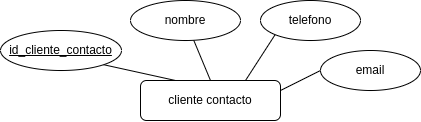

The diagram above was exported from draw.io. Its source (the exported page's mxGraphModel, read from the mxfile embedded in the PNG):
<mxGraphModel dx="1195" dy="705" grid="1" gridSize="10" guides="1" tooltips="1" connect="1" arrows="1" fold="1" page="1" pageScale="1" pageWidth="700" pageHeight="500" math="0" shadow="0">
  <root>
    <mxCell id="0" />
    <mxCell id="1" parent="0" />
    <mxCell id="a_OA7wLx6OEYkdxGBAvB-6" style="edgeStyle=none;rounded=1;orthogonalLoop=1;jettySize=auto;html=1;exitX=0.5;exitY=0;exitDx=0;exitDy=0;startArrow=none;startFill=0;endArrow=none;endFill=0;" parent="1" source="a_OA7wLx6OEYkdxGBAvB-1" target="a_OA7wLx6OEYkdxGBAvB-4" edge="1">
      <mxGeometry relative="1" as="geometry" />
    </mxCell>
    <mxCell id="mw3FvnGaPON_835Hg_cf-22" style="edgeStyle=none;rounded=0;orthogonalLoop=1;jettySize=auto;html=1;exitX=0.75;exitY=0;exitDx=0;exitDy=0;entryX=0;entryY=1;entryDx=0;entryDy=0;endArrow=none;endFill=0;" edge="1" parent="1" source="a_OA7wLx6OEYkdxGBAvB-1" target="mw3FvnGaPON_835Hg_cf-12">
      <mxGeometry relative="1" as="geometry" />
    </mxCell>
    <mxCell id="mw3FvnGaPON_835Hg_cf-46" style="edgeStyle=none;rounded=0;orthogonalLoop=1;jettySize=auto;html=1;exitX=1;exitY=0.25;exitDx=0;exitDy=0;entryX=0;entryY=0.5;entryDx=0;entryDy=0;endArrow=none;endFill=0;" edge="1" parent="1" source="a_OA7wLx6OEYkdxGBAvB-1" target="mw3FvnGaPON_835Hg_cf-45">
      <mxGeometry relative="1" as="geometry" />
    </mxCell>
    <mxCell id="a_OA7wLx6OEYkdxGBAvB-1" value="cliente contacto" style="whiteSpace=wrap;html=1;align=center;rounded=1;" parent="1" vertex="1">
      <mxGeometry x="270" y="260" width="140" height="40" as="geometry" />
    </mxCell>
    <mxCell id="a_OA7wLx6OEYkdxGBAvB-3" style="rounded=1;orthogonalLoop=1;jettySize=auto;html=1;exitX=1;exitY=1;exitDx=0;exitDy=0;entryX=0.25;entryY=0;entryDx=0;entryDy=0;startArrow=none;startFill=0;endArrow=none;endFill=0;" parent="1" source="a_OA7wLx6OEYkdxGBAvB-2" target="a_OA7wLx6OEYkdxGBAvB-1" edge="1">
      <mxGeometry relative="1" as="geometry" />
    </mxCell>
    <mxCell id="a_OA7wLx6OEYkdxGBAvB-2" value="id_cliente_contacto" style="ellipse;whiteSpace=wrap;html=1;align=center;fontStyle=4;rounded=1;" parent="1" vertex="1">
      <mxGeometry x="130" y="210" width="121" height="40" as="geometry" />
    </mxCell>
    <mxCell id="a_OA7wLx6OEYkdxGBAvB-4" value="nombre" style="ellipse;whiteSpace=wrap;html=1;align=center;rounded=1;" parent="1" vertex="1">
      <mxGeometry x="260" y="180" width="110" height="40" as="geometry" />
    </mxCell>
    <mxCell id="mw3FvnGaPON_835Hg_cf-12" value="telefono" style="ellipse;whiteSpace=wrap;html=1;align=center;rounded=1;" vertex="1" parent="1">
      <mxGeometry x="390" y="180" width="100" height="40" as="geometry" />
    </mxCell>
    <mxCell id="mw3FvnGaPON_835Hg_cf-45" value="email" style="ellipse;whiteSpace=wrap;html=1;align=center;rounded=1;" vertex="1" parent="1">
      <mxGeometry x="450" y="230" width="100" height="40" as="geometry" />
    </mxCell>
  </root>
</mxGraphModel>